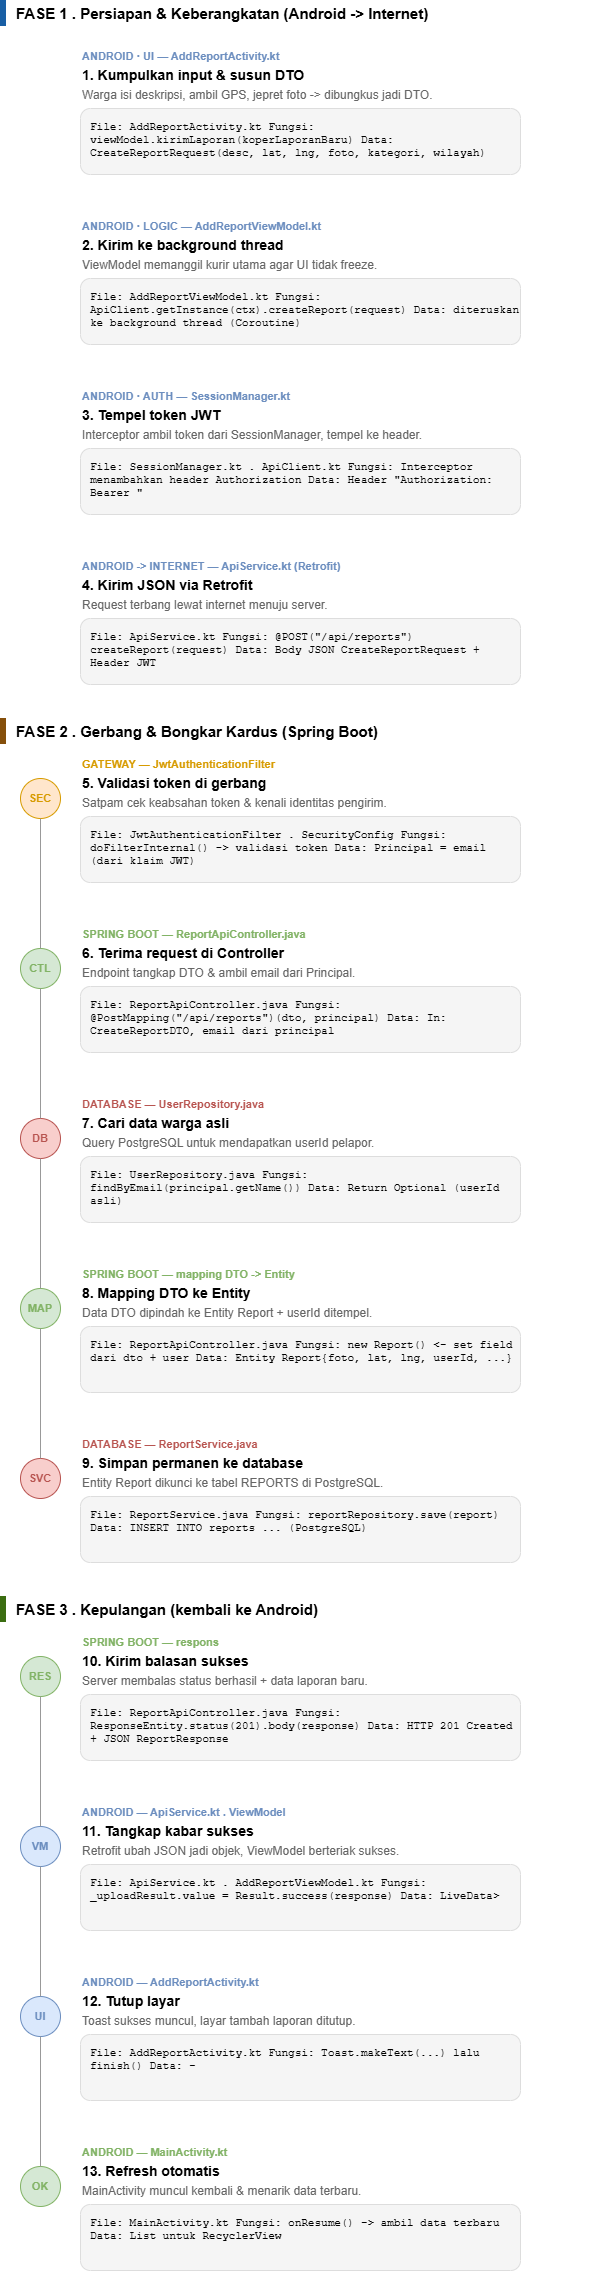

The diagram above was exported from draw.io. Its source (the exported page's mxGraphModel, read from the mxfile embedded in the PNG):
<mxGraphModel dx="1269" dy="527" grid="1" gridSize="10" guides="1" tooltips="1" connect="1" arrows="1" fold="1" page="1" pageScale="1" pageWidth="827" pageHeight="1169" math="0" shadow="0">
  <root>
    <mxCell id="0" />
    <mxCell id="1" parent="0" />
    <mxCell id="T0uIpwfY6-Bim1INBBnC-1" parent="1" style="rounded=0;fillColor=#185FA5;strokeColor=none;" value="" vertex="1">
      <mxGeometry height="26" width="6" x="300" y="100" as="geometry" />
    </mxCell>
    <mxCell id="T0uIpwfY6-Bim1INBBnC-2" parent="1" style="text;html=1;fontSize=15;fontStyle=1;align=left;verticalAlign=middle;" value="FASE 1 . Persiapan &amp; Keberangkatan (Android -&gt; Internet)" vertex="1">
      <mxGeometry height="26" width="600" x="314" y="100" as="geometry" />
    </mxCell>
    <mxCell id="T0uIpwfY6-Bim1INBBnC-3" parent="1" style="rounded=0;fillColor=#854F0B;strokeColor=none;" value="" vertex="1">
      <mxGeometry height="26" width="6" x="300" y="818" as="geometry" />
    </mxCell>
    <mxCell id="T0uIpwfY6-Bim1INBBnC-4" parent="1" style="text;html=1;fontSize=15;fontStyle=1;align=left;verticalAlign=middle;" value="FASE 2 . Gerbang &amp; Bongkar Kardus (Spring Boot)" vertex="1">
      <mxGeometry height="26" width="600" x="314" y="818" as="geometry" />
    </mxCell>
    <mxCell id="T0uIpwfY6-Bim1INBBnC-5" parent="1" style="rounded=0;fillColor=#3B6D11;strokeColor=none;" value="" vertex="1">
      <mxGeometry height="26" width="6" x="300" y="1696" as="geometry" />
    </mxCell>
    <mxCell id="T0uIpwfY6-Bim1INBBnC-6" parent="1" style="text;html=1;fontSize=15;fontStyle=1;align=left;verticalAlign=middle;" value="FASE 3 . Kepulangan (kembali ke Android)" vertex="1">
      <mxGeometry height="26" width="600" x="314" y="1696" as="geometry" />
    </mxCell>
    <mxCell id="T0uIpwfY6-Bim1INBBnC-7" parent="1" style="text;html=1;fontSize=11;fontStyle=1;fontColor=#6c8ebf;align=left;verticalAlign=middle;" value="ANDROID · UI — AddReportActivity.kt" vertex="1">
      <mxGeometry height="16" width="440" x="380" y="148" as="geometry" />
    </mxCell>
    <mxCell id="T0uIpwfY6-Bim1INBBnC-8" parent="1" style="text;html=1;fontSize=14;fontStyle=1;align=left;verticalAlign=middle;" value="1. Kumpulkan input &amp; susun DTO" vertex="1">
      <mxGeometry height="18" width="440" x="380" y="166" as="geometry" />
    </mxCell>
    <mxCell id="T0uIpwfY6-Bim1INBBnC-9" parent="1" style="text;html=1;fontSize=12;fontColor=#666666;align=left;verticalAlign=middle;" value="Warga isi deskripsi, ambil GPS, jepret foto -&gt; dibungkus jadi DTO." vertex="1">
      <mxGeometry height="18" width="440" x="380" y="186" as="geometry" />
    </mxCell>
    <mxCell id="T0uIpwfY6-Bim1INBBnC-10" parent="1" style="text;html=1;fontFamily=Courier New;fontSize=11;align=left;verticalAlign=top;fillColor=#F5F5F5;strokeColor=#DDDDDD;rounded=1;spacingLeft=8;spacingTop=6;whiteSpace=wrap;" value="File: AddReportActivity.kt Fungsi: viewModel.kirimLaporan(koperLaporanBaru) Data: CreateReportRequest(desc, lat, lng, foto, kategori, wilayah)" vertex="1">
      <mxGeometry height="66" width="440" x="380" y="208" as="geometry" />
    </mxCell>
    <mxCell id="T0uIpwfY6-Bim1INBBnC-11" parent="1" style="text;html=1;fontSize=11;fontStyle=1;fontColor=#6c8ebf;align=left;verticalAlign=middle;" value="ANDROID · LOGIC — AddReportViewModel.kt" vertex="1">
      <mxGeometry height="16" width="440" x="380" y="318" as="geometry" />
    </mxCell>
    <mxCell id="T0uIpwfY6-Bim1INBBnC-12" parent="1" style="text;html=1;fontSize=14;fontStyle=1;align=left;verticalAlign=middle;" value="2. Kirim ke background thread" vertex="1">
      <mxGeometry height="18" width="440" x="380" y="336" as="geometry" />
    </mxCell>
    <mxCell id="T0uIpwfY6-Bim1INBBnC-13" parent="1" style="text;html=1;fontSize=12;fontColor=#666666;align=left;verticalAlign=middle;" value="ViewModel memanggil kurir utama agar UI tidak freeze." vertex="1">
      <mxGeometry height="18" width="440" x="380" y="356" as="geometry" />
    </mxCell>
    <mxCell id="T0uIpwfY6-Bim1INBBnC-14" parent="1" style="text;html=1;fontFamily=Courier New;fontSize=11;align=left;verticalAlign=top;fillColor=#F5F5F5;strokeColor=#DDDDDD;rounded=1;spacingLeft=8;spacingTop=6;whiteSpace=wrap;" value="File: AddReportViewModel.kt Fungsi: ApiClient.getInstance(ctx).createReport(request) Data: diteruskan ke background thread (Coroutine)" vertex="1">
      <mxGeometry height="66" width="440" x="380" y="378" as="geometry" />
    </mxCell>
    <mxCell id="T0uIpwfY6-Bim1INBBnC-15" parent="1" style="text;html=1;fontSize=11;fontStyle=1;fontColor=#6c8ebf;align=left;verticalAlign=middle;" value="ANDROID · AUTH — SessionManager.kt" vertex="1">
      <mxGeometry height="16" width="440" x="380" y="488" as="geometry" />
    </mxCell>
    <mxCell id="T0uIpwfY6-Bim1INBBnC-16" parent="1" style="text;html=1;fontSize=14;fontStyle=1;align=left;verticalAlign=middle;" value="3. Tempel token JWT" vertex="1">
      <mxGeometry height="18" width="440" x="380" y="506" as="geometry" />
    </mxCell>
    <mxCell id="T0uIpwfY6-Bim1INBBnC-17" parent="1" style="text;html=1;fontSize=12;fontColor=#666666;align=left;verticalAlign=middle;" value="Interceptor ambil token dari SessionManager, tempel ke header." vertex="1">
      <mxGeometry height="18" width="440" x="380" y="526" as="geometry" />
    </mxCell>
    <mxCell id="T0uIpwfY6-Bim1INBBnC-18" parent="1" style="text;html=1;fontFamily=Courier New;fontSize=11;align=left;verticalAlign=top;fillColor=#F5F5F5;strokeColor=#DDDDDD;rounded=1;spacingLeft=8;spacingTop=6;whiteSpace=wrap;" value="File: SessionManager.kt . ApiClient.kt Fungsi: Interceptor menambahkan header Authorization Data: Header &quot;Authorization: Bearer &lt;token&gt;&quot;" vertex="1">
      <mxGeometry height="66" width="440" x="380" y="548" as="geometry" />
    </mxCell>
    <mxCell id="T0uIpwfY6-Bim1INBBnC-19" parent="1" style="text;html=1;fontSize=11;fontStyle=1;fontColor=#6c8ebf;align=left;verticalAlign=middle;" value="ANDROID -&gt; INTERNET — ApiService.kt (Retrofit)" vertex="1">
      <mxGeometry height="16" width="440" x="380" y="658" as="geometry" />
    </mxCell>
    <mxCell id="T0uIpwfY6-Bim1INBBnC-20" parent="1" style="text;html=1;fontSize=14;fontStyle=1;align=left;verticalAlign=middle;" value="4. Kirim JSON via Retrofit" vertex="1">
      <mxGeometry height="18" width="440" x="380" y="676" as="geometry" />
    </mxCell>
    <mxCell id="T0uIpwfY6-Bim1INBBnC-21" parent="1" style="text;html=1;fontSize=12;fontColor=#666666;align=left;verticalAlign=middle;" value="Request terbang lewat internet menuju server." vertex="1">
      <mxGeometry height="18" width="440" x="380" y="696" as="geometry" />
    </mxCell>
    <mxCell id="T0uIpwfY6-Bim1INBBnC-22" parent="1" style="text;html=1;fontFamily=Courier New;fontSize=11;align=left;verticalAlign=top;fillColor=#F5F5F5;strokeColor=#DDDDDD;rounded=1;spacingLeft=8;spacingTop=6;whiteSpace=wrap;" value="File: ApiService.kt Fungsi: @POST(&quot;/api/reports&quot;) createReport(request) Data: Body JSON CreateReportRequest + Header JWT" vertex="1">
      <mxGeometry height="66" width="440" x="380" y="718" as="geometry" />
    </mxCell>
    <mxCell id="T0uIpwfY6-Bim1INBBnC-23" parent="1" style="ellipse;whiteSpace=wrap;html=1;fillColor=#ffe6cc;strokeColor=#d79b00;fontSize=11;fontStyle=1;fontColor=#d79b00;" value="SEC" vertex="1">
      <mxGeometry height="40" width="40" x="320" y="878" as="geometry" />
    </mxCell>
    <mxCell id="T0uIpwfY6-Bim1INBBnC-24" parent="1" style="text;html=1;fontSize=11;fontStyle=1;fontColor=#d79b00;align=left;verticalAlign=middle;" value="GATEWAY — JwtAuthenticationFilter" vertex="1">
      <mxGeometry height="16" width="440" x="380" y="856" as="geometry" />
    </mxCell>
    <mxCell id="T0uIpwfY6-Bim1INBBnC-25" parent="1" style="text;html=1;fontSize=14;fontStyle=1;align=left;verticalAlign=middle;" value="5. Validasi token di gerbang" vertex="1">
      <mxGeometry height="18" width="440" x="380" y="874" as="geometry" />
    </mxCell>
    <mxCell id="T0uIpwfY6-Bim1INBBnC-26" parent="1" style="text;html=1;fontSize=12;fontColor=#666666;align=left;verticalAlign=middle;" value="Satpam cek keabsahan token &amp; kenali identitas pengirim." vertex="1">
      <mxGeometry height="18" width="440" x="380" y="894" as="geometry" />
    </mxCell>
    <mxCell id="T0uIpwfY6-Bim1INBBnC-27" parent="1" style="text;html=1;fontFamily=Courier New;fontSize=11;align=left;verticalAlign=top;fillColor=#F5F5F5;strokeColor=#DDDDDD;rounded=1;spacingLeft=8;spacingTop=6;whiteSpace=wrap;" value="File: JwtAuthenticationFilter . SecurityConfig Fungsi: doFilterInternal() -&gt; validasi token Data: Principal = email (dari klaim JWT)" vertex="1">
      <mxGeometry height="66" width="440" x="380" y="916" as="geometry" />
    </mxCell>
    <mxCell id="T0uIpwfY6-Bim1INBBnC-28" parent="1" style="ellipse;whiteSpace=wrap;html=1;fillColor=#d5e8d4;strokeColor=#82b366;fontSize=11;fontStyle=1;fontColor=#82b366;" value="CTL" vertex="1">
      <mxGeometry height="40" width="40" x="320" y="1048" as="geometry" />
    </mxCell>
    <mxCell id="T0uIpwfY6-Bim1INBBnC-29" parent="1" style="text;html=1;fontSize=11;fontStyle=1;fontColor=#82b366;align=left;verticalAlign=middle;" value="SPRING BOOT — ReportApiController.java" vertex="1">
      <mxGeometry height="16" width="440" x="380" y="1026" as="geometry" />
    </mxCell>
    <mxCell id="T0uIpwfY6-Bim1INBBnC-30" parent="1" style="text;html=1;fontSize=14;fontStyle=1;align=left;verticalAlign=middle;" value="6. Terima request di Controller" vertex="1">
      <mxGeometry height="18" width="440" x="380" y="1044" as="geometry" />
    </mxCell>
    <mxCell id="T0uIpwfY6-Bim1INBBnC-31" parent="1" style="text;html=1;fontSize=12;fontColor=#666666;align=left;verticalAlign=middle;" value="Endpoint tangkap DTO &amp; ambil email dari Principal." vertex="1">
      <mxGeometry height="18" width="440" x="380" y="1064" as="geometry" />
    </mxCell>
    <mxCell id="T0uIpwfY6-Bim1INBBnC-32" parent="1" style="text;html=1;fontFamily=Courier New;fontSize=11;align=left;verticalAlign=top;fillColor=#F5F5F5;strokeColor=#DDDDDD;rounded=1;spacingLeft=8;spacingTop=6;whiteSpace=wrap;" value="File: ReportApiController.java Fungsi: @PostMapping(&quot;/api/reports&quot;)(dto, principal) Data: In: CreateReportDTO, email dari principal" vertex="1">
      <mxGeometry height="66" width="440" x="380" y="1086" as="geometry" />
    </mxCell>
    <mxCell id="T0uIpwfY6-Bim1INBBnC-33" parent="1" style="ellipse;whiteSpace=wrap;html=1;fillColor=#f8cecc;strokeColor=#b85450;fontSize=11;fontStyle=1;fontColor=#b85450;" value="DB" vertex="1">
      <mxGeometry height="40" width="40" x="320" y="1218" as="geometry" />
    </mxCell>
    <mxCell id="T0uIpwfY6-Bim1INBBnC-34" parent="1" style="text;html=1;fontSize=11;fontStyle=1;fontColor=#b85450;align=left;verticalAlign=middle;" value="DATABASE — UserRepository.java" vertex="1">
      <mxGeometry height="16" width="440" x="380" y="1196" as="geometry" />
    </mxCell>
    <mxCell id="T0uIpwfY6-Bim1INBBnC-35" parent="1" style="text;html=1;fontSize=14;fontStyle=1;align=left;verticalAlign=middle;" value="7. Cari data warga asli" vertex="1">
      <mxGeometry height="18" width="440" x="380" y="1214" as="geometry" />
    </mxCell>
    <mxCell id="T0uIpwfY6-Bim1INBBnC-36" parent="1" style="text;html=1;fontSize=12;fontColor=#666666;align=left;verticalAlign=middle;" value="Query PostgreSQL untuk mendapatkan userId pelapor." vertex="1">
      <mxGeometry height="18" width="440" x="380" y="1234" as="geometry" />
    </mxCell>
    <mxCell id="T0uIpwfY6-Bim1INBBnC-37" parent="1" style="text;html=1;fontFamily=Courier New;fontSize=11;align=left;verticalAlign=top;fillColor=#F5F5F5;strokeColor=#DDDDDD;rounded=1;spacingLeft=8;spacingTop=6;whiteSpace=wrap;" value="File: UserRepository.java Fungsi: findByEmail(principal.getName()) Data: Return Optional&lt;User&gt; (userId asli)" vertex="1">
      <mxGeometry height="66" width="440" x="380" y="1256" as="geometry" />
    </mxCell>
    <mxCell id="T0uIpwfY6-Bim1INBBnC-38" parent="1" style="ellipse;whiteSpace=wrap;html=1;fillColor=#d5e8d4;strokeColor=#82b366;fontSize=11;fontStyle=1;fontColor=#82b366;" value="MAP" vertex="1">
      <mxGeometry height="40" width="40" x="320" y="1388" as="geometry" />
    </mxCell>
    <mxCell id="T0uIpwfY6-Bim1INBBnC-39" parent="1" style="text;html=1;fontSize=11;fontStyle=1;fontColor=#82b366;align=left;verticalAlign=middle;" value="SPRING BOOT — mapping DTO -&gt; Entity" vertex="1">
      <mxGeometry height="16" width="440" x="380" y="1366" as="geometry" />
    </mxCell>
    <mxCell id="T0uIpwfY6-Bim1INBBnC-40" parent="1" style="text;html=1;fontSize=14;fontStyle=1;align=left;verticalAlign=middle;" value="8. Mapping DTO ke Entity" vertex="1">
      <mxGeometry height="18" width="440" x="380" y="1384" as="geometry" />
    </mxCell>
    <mxCell id="T0uIpwfY6-Bim1INBBnC-41" parent="1" style="text;html=1;fontSize=12;fontColor=#666666;align=left;verticalAlign=middle;" value="Data DTO dipindah ke Entity Report + userId ditempel." vertex="1">
      <mxGeometry height="18" width="440" x="380" y="1404" as="geometry" />
    </mxCell>
    <mxCell id="T0uIpwfY6-Bim1INBBnC-42" parent="1" style="text;html=1;fontFamily=Courier New;fontSize=11;align=left;verticalAlign=top;fillColor=#F5F5F5;strokeColor=#DDDDDD;rounded=1;spacingLeft=8;spacingTop=6;whiteSpace=wrap;" value="File: ReportApiController.java Fungsi: new Report() &lt;- set field dari dto + user Data: Entity Report{foto, lat, lng, userId, ...}" vertex="1">
      <mxGeometry height="66" width="440" x="380" y="1426" as="geometry" />
    </mxCell>
    <mxCell id="T0uIpwfY6-Bim1INBBnC-43" parent="1" style="ellipse;whiteSpace=wrap;html=1;fillColor=#f8cecc;strokeColor=#b85450;fontSize=11;fontStyle=1;fontColor=#b85450;" value="SVC" vertex="1">
      <mxGeometry height="40" width="40" x="320" y="1558" as="geometry" />
    </mxCell>
    <mxCell id="T0uIpwfY6-Bim1INBBnC-44" parent="1" style="text;html=1;fontSize=11;fontStyle=1;fontColor=#b85450;align=left;verticalAlign=middle;" value="DATABASE — ReportService.java" vertex="1">
      <mxGeometry height="16" width="440" x="380" y="1536" as="geometry" />
    </mxCell>
    <mxCell id="T0uIpwfY6-Bim1INBBnC-45" parent="1" style="text;html=1;fontSize=14;fontStyle=1;align=left;verticalAlign=middle;" value="9. Simpan permanen ke database" vertex="1">
      <mxGeometry height="18" width="440" x="380" y="1554" as="geometry" />
    </mxCell>
    <mxCell id="T0uIpwfY6-Bim1INBBnC-46" parent="1" style="text;html=1;fontSize=12;fontColor=#666666;align=left;verticalAlign=middle;" value="Entity Report dikunci ke tabel REPORTS di PostgreSQL." vertex="1">
      <mxGeometry height="18" width="440" x="380" y="1574" as="geometry" />
    </mxCell>
    <mxCell id="T0uIpwfY6-Bim1INBBnC-47" parent="1" style="text;html=1;fontFamily=Courier New;fontSize=11;align=left;verticalAlign=top;fillColor=#F5F5F5;strokeColor=#DDDDDD;rounded=1;spacingLeft=8;spacingTop=6;whiteSpace=wrap;" value="File: ReportService.java Fungsi: reportRepository.save(report) Data: INSERT INTO reports ... (PostgreSQL)" vertex="1">
      <mxGeometry height="66" width="440" x="380" y="1596" as="geometry" />
    </mxCell>
    <mxCell id="T0uIpwfY6-Bim1INBBnC-48" parent="1" style="ellipse;whiteSpace=wrap;html=1;fillColor=#d5e8d4;strokeColor=#82b366;fontSize=11;fontStyle=1;fontColor=#82b366;" value="RES" vertex="1">
      <mxGeometry height="40" width="40" x="320" y="1756" as="geometry" />
    </mxCell>
    <mxCell id="T0uIpwfY6-Bim1INBBnC-49" parent="1" style="text;html=1;fontSize=11;fontStyle=1;fontColor=#82b366;align=left;verticalAlign=middle;" value="SPRING BOOT — respons" vertex="1">
      <mxGeometry height="16" width="440" x="380" y="1734" as="geometry" />
    </mxCell>
    <mxCell id="T0uIpwfY6-Bim1INBBnC-50" parent="1" style="text;html=1;fontSize=14;fontStyle=1;align=left;verticalAlign=middle;" value="10. Kirim balasan sukses" vertex="1">
      <mxGeometry height="18" width="440" x="380" y="1752" as="geometry" />
    </mxCell>
    <mxCell id="T0uIpwfY6-Bim1INBBnC-51" parent="1" style="text;html=1;fontSize=12;fontColor=#666666;align=left;verticalAlign=middle;" value="Server membalas status berhasil + data laporan baru." vertex="1">
      <mxGeometry height="18" width="440" x="380" y="1772" as="geometry" />
    </mxCell>
    <mxCell id="T0uIpwfY6-Bim1INBBnC-52" parent="1" style="text;html=1;fontFamily=Courier New;fontSize=11;align=left;verticalAlign=top;fillColor=#F5F5F5;strokeColor=#DDDDDD;rounded=1;spacingLeft=8;spacingTop=6;whiteSpace=wrap;" value="File: ReportApiController.java Fungsi: ResponseEntity.status(201).body(response) Data: HTTP 201 Created + JSON ReportResponse" vertex="1">
      <mxGeometry height="66" width="440" x="380" y="1794" as="geometry" />
    </mxCell>
    <mxCell id="T0uIpwfY6-Bim1INBBnC-53" parent="1" style="ellipse;whiteSpace=wrap;html=1;fillColor=#dae8fc;strokeColor=#6c8ebf;fontSize=11;fontStyle=1;fontColor=#6c8ebf;" value="VM" vertex="1">
      <mxGeometry height="40" width="40" x="320" y="1926" as="geometry" />
    </mxCell>
    <mxCell id="T0uIpwfY6-Bim1INBBnC-54" parent="1" style="text;html=1;fontSize=11;fontStyle=1;fontColor=#6c8ebf;align=left;verticalAlign=middle;" value="ANDROID — ApiService.kt . ViewModel" vertex="1">
      <mxGeometry height="16" width="440" x="380" y="1904" as="geometry" />
    </mxCell>
    <mxCell id="T0uIpwfY6-Bim1INBBnC-55" parent="1" style="text;html=1;fontSize=14;fontStyle=1;align=left;verticalAlign=middle;" value="11. Tangkap kabar sukses" vertex="1">
      <mxGeometry height="18" width="440" x="380" y="1922" as="geometry" />
    </mxCell>
    <mxCell id="T0uIpwfY6-Bim1INBBnC-56" parent="1" style="text;html=1;fontSize=12;fontColor=#666666;align=left;verticalAlign=middle;" value="Retrofit ubah JSON jadi objek, ViewModel berteriak sukses." vertex="1">
      <mxGeometry height="18" width="440" x="380" y="1942" as="geometry" />
    </mxCell>
    <mxCell id="T0uIpwfY6-Bim1INBBnC-57" parent="1" style="text;html=1;fontFamily=Courier New;fontSize=11;align=left;verticalAlign=top;fillColor=#F5F5F5;strokeColor=#DDDDDD;rounded=1;spacingLeft=8;spacingTop=6;whiteSpace=wrap;" value="File: ApiService.kt . AddReportViewModel.kt Fungsi: _uploadResult.value = Result.success(response) Data: LiveData&lt;Result&lt;ReportResponse&gt;&gt;" vertex="1">
      <mxGeometry height="66" width="440" x="380" y="1964" as="geometry" />
    </mxCell>
    <mxCell id="T0uIpwfY6-Bim1INBBnC-58" parent="1" style="ellipse;whiteSpace=wrap;html=1;fillColor=#dae8fc;strokeColor=#6c8ebf;fontSize=11;fontStyle=1;fontColor=#6c8ebf;" value="UI" vertex="1">
      <mxGeometry height="40" width="40" x="320" y="2096" as="geometry" />
    </mxCell>
    <mxCell id="T0uIpwfY6-Bim1INBBnC-59" parent="1" style="text;html=1;fontSize=11;fontStyle=1;fontColor=#6c8ebf;align=left;verticalAlign=middle;" value="ANDROID — AddReportActivity.kt" vertex="1">
      <mxGeometry height="16" width="440" x="380" y="2074" as="geometry" />
    </mxCell>
    <mxCell id="T0uIpwfY6-Bim1INBBnC-60" parent="1" style="text;html=1;fontSize=14;fontStyle=1;align=left;verticalAlign=middle;" value="12. Tutup layar" vertex="1">
      <mxGeometry height="18" width="440" x="380" y="2092" as="geometry" />
    </mxCell>
    <mxCell id="T0uIpwfY6-Bim1INBBnC-61" parent="1" style="text;html=1;fontSize=12;fontColor=#666666;align=left;verticalAlign=middle;" value="Toast sukses muncul, layar tambah laporan ditutup." vertex="1">
      <mxGeometry height="18" width="440" x="380" y="2112" as="geometry" />
    </mxCell>
    <mxCell id="T0uIpwfY6-Bim1INBBnC-62" parent="1" style="text;html=1;fontFamily=Courier New;fontSize=11;align=left;verticalAlign=top;fillColor=#F5F5F5;strokeColor=#DDDDDD;rounded=1;spacingLeft=8;spacingTop=6;whiteSpace=wrap;" value="File: AddReportActivity.kt Fungsi: Toast.makeText(...) lalu finish() Data: -" vertex="1">
      <mxGeometry height="66" width="440" x="380" y="2134" as="geometry" />
    </mxCell>
    <mxCell id="T0uIpwfY6-Bim1INBBnC-63" parent="1" style="ellipse;whiteSpace=wrap;html=1;fillColor=#d5e8d4;strokeColor=#82b366;fontSize=11;fontStyle=1;fontColor=#82b366;" value="OK" vertex="1">
      <mxGeometry height="40" width="40" x="320" y="2266" as="geometry" />
    </mxCell>
    <mxCell id="T0uIpwfY6-Bim1INBBnC-64" parent="1" style="text;html=1;fontSize=11;fontStyle=1;fontColor=#82b366;align=left;verticalAlign=middle;" value="ANDROID — MainActivity.kt" vertex="1">
      <mxGeometry height="16" width="440" x="380" y="2244" as="geometry" />
    </mxCell>
    <mxCell id="T0uIpwfY6-Bim1INBBnC-65" parent="1" style="text;html=1;fontSize=14;fontStyle=1;align=left;verticalAlign=middle;" value="13. Refresh otomatis" vertex="1">
      <mxGeometry height="18" width="440" x="380" y="2262" as="geometry" />
    </mxCell>
    <mxCell id="T0uIpwfY6-Bim1INBBnC-66" parent="1" style="text;html=1;fontSize=12;fontColor=#666666;align=left;verticalAlign=middle;" value="MainActivity muncul kembali &amp; menarik data terbaru." vertex="1">
      <mxGeometry height="18" width="440" x="380" y="2282" as="geometry" />
    </mxCell>
    <mxCell id="T0uIpwfY6-Bim1INBBnC-67" parent="1" style="text;html=1;fontFamily=Courier New;fontSize=11;align=left;verticalAlign=top;fillColor=#F5F5F5;strokeColor=#DDDDDD;rounded=1;spacingLeft=8;spacingTop=6;whiteSpace=wrap;" value="File: MainActivity.kt Fungsi: onResume() -&gt; ambil data terbaru Data: List&lt;ReportResponse&gt; untuk RecyclerView" vertex="1">
      <mxGeometry height="66" width="440" x="380" y="2304" as="geometry" />
    </mxCell>
    <mxCell id="T0uIpwfY6-Bim1INBBnC-68" edge="1" parent="1" source="T0uIpwfY6-Bim1INBBnC-23" style="endArrow=none;html=1;strokeColor=#999999;strokeWidth=1;" target="T0uIpwfY6-Bim1INBBnC-28">
      <mxGeometry relative="1" as="geometry" />
    </mxCell>
    <mxCell id="T0uIpwfY6-Bim1INBBnC-69" edge="1" parent="1" source="T0uIpwfY6-Bim1INBBnC-28" style="endArrow=none;html=1;strokeColor=#999999;strokeWidth=1;" target="T0uIpwfY6-Bim1INBBnC-33">
      <mxGeometry relative="1" as="geometry" />
    </mxCell>
    <mxCell id="T0uIpwfY6-Bim1INBBnC-70" edge="1" parent="1" source="T0uIpwfY6-Bim1INBBnC-33" style="endArrow=none;html=1;strokeColor=#999999;strokeWidth=1;" target="T0uIpwfY6-Bim1INBBnC-38">
      <mxGeometry relative="1" as="geometry" />
    </mxCell>
    <mxCell id="T0uIpwfY6-Bim1INBBnC-71" edge="1" parent="1" source="T0uIpwfY6-Bim1INBBnC-38" style="endArrow=none;html=1;strokeColor=#999999;strokeWidth=1;" target="T0uIpwfY6-Bim1INBBnC-43">
      <mxGeometry relative="1" as="geometry" />
    </mxCell>
    <mxCell id="T0uIpwfY6-Bim1INBBnC-72" edge="1" parent="1" source="T0uIpwfY6-Bim1INBBnC-48" style="endArrow=none;html=1;strokeColor=#999999;strokeWidth=1;" target="T0uIpwfY6-Bim1INBBnC-53">
      <mxGeometry relative="1" as="geometry" />
    </mxCell>
    <mxCell id="T0uIpwfY6-Bim1INBBnC-73" edge="1" parent="1" source="T0uIpwfY6-Bim1INBBnC-53" style="endArrow=none;html=1;strokeColor=#999999;strokeWidth=1;" target="T0uIpwfY6-Bim1INBBnC-58">
      <mxGeometry relative="1" as="geometry" />
    </mxCell>
    <mxCell id="T0uIpwfY6-Bim1INBBnC-74" edge="1" parent="1" source="T0uIpwfY6-Bim1INBBnC-58" style="endArrow=none;html=1;strokeColor=#999999;strokeWidth=1;" target="T0uIpwfY6-Bim1INBBnC-63">
      <mxGeometry relative="1" as="geometry" />
    </mxCell>
  </root>
</mxGraphModel>